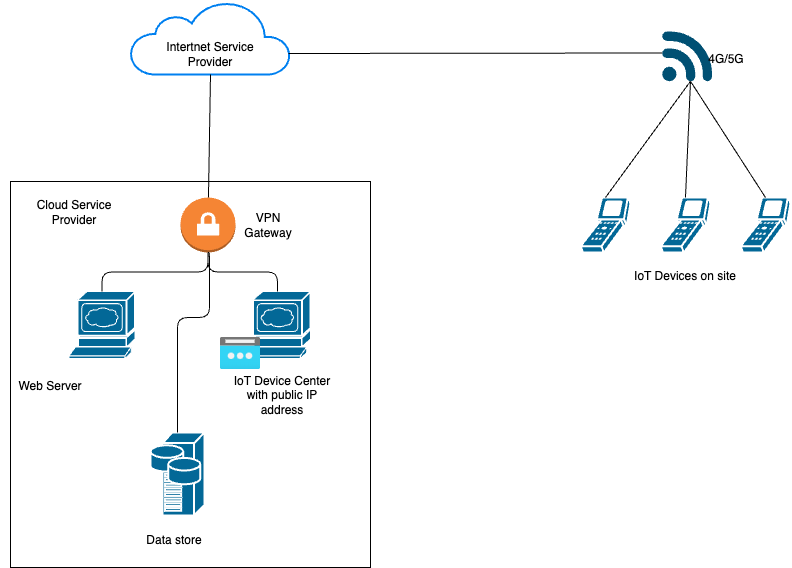

The diagram above was exported from draw.io. Its source (the exported page's mxGraphModel, read from the mxfile embedded in the PNG):
<mxGraphModel dx="1067" dy="498" grid="1" gridSize="10" guides="1" tooltips="1" connect="1" arrows="1" fold="1" page="1" pageScale="1" pageWidth="1169" pageHeight="827" math="0" shadow="0">
  <root>
    <mxCell id="0" />
    <mxCell id="1" parent="0" />
    <mxCell id="2" value="" style="rounded=0;whiteSpace=wrap;html=1;" vertex="1" parent="1">
      <mxGeometry x="190" y="390" width="360" height="386" as="geometry" />
    </mxCell>
    <mxCell id="3" value="" style="shape=mxgraph.cisco.servers.www_server;sketch=0;html=1;pointerEvents=1;dashed=0;fillColor=#036897;strokeColor=#ffffff;strokeWidth=2;verticalLabelPosition=bottom;verticalAlign=top;align=center;outlineConnect=0;" vertex="1" parent="1">
      <mxGeometry x="248.5" y="500" width="66" height="67" as="geometry" />
    </mxCell>
    <mxCell id="4" value="Web Server" style="text;html=1;strokeColor=none;fillColor=none;align=center;verticalAlign=middle;whiteSpace=wrap;rounded=0;" vertex="1" parent="1">
      <mxGeometry x="180" y="580" width="100" height="30" as="geometry" />
    </mxCell>
    <mxCell id="5" value="" style="shape=mxgraph.cisco.servers.storage_server;sketch=0;html=1;pointerEvents=1;dashed=0;fillColor=#036897;strokeColor=#ffffff;strokeWidth=2;verticalLabelPosition=bottom;verticalAlign=top;align=center;outlineConnect=0;" vertex="1" parent="1">
      <mxGeometry x="330" y="641" width="54" height="83" as="geometry" />
    </mxCell>
    <mxCell id="6" value="Data store" style="text;html=1;strokeColor=none;fillColor=none;align=center;verticalAlign=middle;whiteSpace=wrap;rounded=0;" vertex="1" parent="1">
      <mxGeometry x="303.5" y="734" width="100" height="30" as="geometry" />
    </mxCell>
    <mxCell id="7" value="" style="shape=mxgraph.cisco.servers.www_server;sketch=0;html=1;pointerEvents=1;dashed=0;fillColor=#036897;strokeColor=#ffffff;strokeWidth=2;verticalLabelPosition=bottom;verticalAlign=top;align=center;outlineConnect=0;" vertex="1" parent="1">
      <mxGeometry x="424" y="500" width="66" height="67" as="geometry" />
    </mxCell>
    <mxCell id="8" value="Cloud Service Provider" style="text;html=1;strokeColor=none;fillColor=none;align=center;verticalAlign=middle;whiteSpace=wrap;rounded=0;" vertex="1" parent="1">
      <mxGeometry x="203.5" y="406" width="100" height="30" as="geometry" />
    </mxCell>
    <mxCell id="9" value="IoT Device Center with public IP address" style="text;html=1;strokeColor=none;fillColor=none;align=center;verticalAlign=middle;whiteSpace=wrap;rounded=0;" vertex="1" parent="1">
      <mxGeometry x="411.88" y="589" width="100" height="30" as="geometry" />
    </mxCell>
    <mxCell id="10" value="" style="aspect=fixed;html=1;points=[];align=center;image;fontSize=12;image=img/lib/azure2/networking/Public_IP_Addresses.svg;" vertex="1" parent="1">
      <mxGeometry x="400" y="546" width="40" height="32" as="geometry" />
    </mxCell>
    <mxCell id="11" value="" style="outlineConnect=0;dashed=0;verticalLabelPosition=bottom;verticalAlign=top;align=center;html=1;shape=mxgraph.aws3.vpn_gateway;fillColor=#F58534;gradientColor=none;" vertex="1" parent="1">
      <mxGeometry x="360" y="406" width="55" height="55" as="geometry" />
    </mxCell>
    <mxCell id="12" value="" style="endArrow=none;html=1;elbow=vertical;exitX=0.5;exitY=0;exitDx=0;exitDy=0;exitPerimeter=0;entryX=0.5;entryY=1;entryDx=0;entryDy=0;entryPerimeter=0;edgeStyle=orthogonalEdgeStyle;" edge="1" parent="1" source="3" target="11">
      <mxGeometry width="50" height="50" relative="1" as="geometry">
        <mxPoint x="432.5" y="456" as="sourcePoint" />
        <mxPoint x="482.5" y="406" as="targetPoint" />
      </mxGeometry>
    </mxCell>
    <mxCell id="13" value="" style="endArrow=none;html=1;elbow=vertical;exitX=0.5;exitY=0;exitDx=0;exitDy=0;exitPerimeter=0;entryX=0.5;entryY=1;entryDx=0;entryDy=0;entryPerimeter=0;edgeStyle=orthogonalEdgeStyle;" edge="1" parent="1" source="7" target="11">
      <mxGeometry width="50" height="50" relative="1" as="geometry">
        <mxPoint x="291.5" y="510" as="sourcePoint" />
        <mxPoint x="399.4999999999998" y="481" as="targetPoint" />
      </mxGeometry>
    </mxCell>
    <mxCell id="14" value="" style="endArrow=none;html=1;elbow=vertical;exitX=0.5;exitY=0;exitDx=0;exitDy=0;exitPerimeter=0;entryX=0.5;entryY=1;entryDx=0;entryDy=0;entryPerimeter=0;edgeStyle=orthogonalEdgeStyle;" edge="1" parent="1" source="5" target="11">
      <mxGeometry width="50" height="50" relative="1" as="geometry">
        <mxPoint x="610" y="246" as="sourcePoint" />
        <mxPoint x="660" y="196" as="targetPoint" />
        <Array as="points">
          <mxPoint x="357" y="526" />
          <mxPoint x="389" y="526" />
          <mxPoint x="389" y="461" />
        </Array>
      </mxGeometry>
    </mxCell>
    <mxCell id="15" value="" style="group" vertex="1" connectable="0" parent="1">
      <mxGeometry x="310" y="210" width="160" height="73" as="geometry" />
    </mxCell>
    <mxCell id="16" value="" style="html=1;verticalLabelPosition=bottom;align=center;labelBackgroundColor=#ffffff;verticalAlign=top;strokeWidth=2;strokeColor=#0080F0;shadow=0;dashed=0;shape=mxgraph.ios7.icons.cloud;" vertex="1" parent="15">
      <mxGeometry width="160" height="73" as="geometry" />
    </mxCell>
    <mxCell id="17" value="Intertnet Service Provider" style="text;html=1;strokeColor=none;fillColor=none;align=center;verticalAlign=middle;whiteSpace=wrap;rounded=0;" vertex="1" parent="15">
      <mxGeometry x="30" y="33" width="100" height="40" as="geometry" />
    </mxCell>
    <mxCell id="18" value="" style="endArrow=none;html=1;entryX=0.5;entryY=1;entryDx=0;entryDy=0;" edge="1" parent="1" source="11" target="17">
      <mxGeometry width="50" height="50" relative="1" as="geometry">
        <mxPoint x="520" y="470" as="sourcePoint" />
        <mxPoint x="570" y="420" as="targetPoint" />
      </mxGeometry>
    </mxCell>
    <mxCell id="19" value="" style="shape=mxgraph.cisco.computers_and_peripherals.scanner;sketch=0;html=1;pointerEvents=1;dashed=0;fillColor=#036897;strokeColor=#ffffff;strokeWidth=2;verticalLabelPosition=bottom;verticalAlign=top;align=center;outlineConnect=0;" vertex="1" parent="1">
      <mxGeometry x="760" y="406" width="50" height="55" as="geometry" />
    </mxCell>
    <mxCell id="20" value="IoT Devices on site" style="text;html=1;strokeColor=none;fillColor=none;align=center;verticalAlign=middle;whiteSpace=wrap;rounded=0;" vertex="1" parent="1">
      <mxGeometry x="800" y="470" width="130" height="30" as="geometry" />
    </mxCell>
    <mxCell id="21" value="" style="points=[[0.005,0.09,0],[0.08,0,0],[0.76,0.25,0],[1,0.92,0],[0.91,0.995,0],[0.57,0.995,0],[0.045,0.955,0],[0.005,0.43,0]];verticalLabelPosition=bottom;sketch=0;html=1;verticalAlign=top;aspect=fixed;align=center;pointerEvents=1;shape=mxgraph.cisco19.3g_4g_indicator;fillColor=#005073;strokeColor=none;" vertex="1" parent="1">
      <mxGeometry x="841.5" y="240" width="50" height="50" as="geometry" />
    </mxCell>
    <mxCell id="22" value="4G/5G" style="text;html=1;strokeColor=none;fillColor=none;align=center;verticalAlign=middle;whiteSpace=wrap;rounded=0;" vertex="1" parent="1">
      <mxGeometry x="870" y="253" width="71.5" height="30" as="geometry" />
    </mxCell>
    <mxCell id="23" value="" style="endArrow=none;html=1;elbow=vertical;exitX=0.57;exitY=0.995;exitDx=0;exitDy=0;exitPerimeter=0;entryX=0.5;entryY=0;entryDx=0;entryDy=0;entryPerimeter=0;" edge="1" parent="1" source="21" target="19">
      <mxGeometry width="50" height="50" relative="1" as="geometry">
        <mxPoint x="645.75" y="465" as="sourcePoint" />
        <mxPoint x="695.75" y="415" as="targetPoint" />
      </mxGeometry>
    </mxCell>
    <mxCell id="24" value="" style="shape=mxgraph.cisco.computers_and_peripherals.scanner;sketch=0;html=1;pointerEvents=1;dashed=0;fillColor=#036897;strokeColor=#ffffff;strokeWidth=2;verticalLabelPosition=bottom;verticalAlign=top;align=center;outlineConnect=0;" vertex="1" parent="1">
      <mxGeometry x="840" y="406" width="50" height="55" as="geometry" />
    </mxCell>
    <mxCell id="25" value="" style="shape=mxgraph.cisco.computers_and_peripherals.scanner;sketch=0;html=1;pointerEvents=1;dashed=0;fillColor=#036897;strokeColor=#ffffff;strokeWidth=2;verticalLabelPosition=bottom;verticalAlign=top;align=center;outlineConnect=0;" vertex="1" parent="1">
      <mxGeometry x="920" y="406" width="50" height="55" as="geometry" />
    </mxCell>
    <mxCell id="26" value="" style="endArrow=none;html=1;elbow=vertical;exitX=0.57;exitY=0.995;exitDx=0;exitDy=0;exitPerimeter=0;entryX=0.5;entryY=0;entryDx=0;entryDy=0;entryPerimeter=0;" edge="1" parent="1" source="21" target="24">
      <mxGeometry width="50" height="50" relative="1" as="geometry">
        <mxPoint x="848.5" y="292.75" as="sourcePoint" />
        <mxPoint x="804.759535655058" y="416" as="targetPoint" />
      </mxGeometry>
    </mxCell>
    <mxCell id="27" value="" style="endArrow=none;html=1;elbow=vertical;exitX=0.57;exitY=0.995;exitDx=0;exitDy=0;exitPerimeter=0;entryX=0.5;entryY=0;entryDx=0;entryDy=0;entryPerimeter=0;" edge="1" parent="1" source="21" target="25">
      <mxGeometry width="50" height="50" relative="1" as="geometry">
        <mxPoint x="848.5" y="292.75" as="sourcePoint" />
        <mxPoint x="875" y="416" as="targetPoint" />
      </mxGeometry>
    </mxCell>
    <mxCell id="28" value="" style="endArrow=none;html=1;entryX=0.988;entryY=0.712;entryDx=0;entryDy=0;entryPerimeter=0;exitX=0.005;exitY=0.43;exitDx=0;exitDy=0;exitPerimeter=0;" edge="1" parent="1" source="21" target="16">
      <mxGeometry width="50" height="50" relative="1" as="geometry">
        <mxPoint x="810" y="470" as="sourcePoint" />
        <mxPoint x="860" y="420" as="targetPoint" />
      </mxGeometry>
    </mxCell>
    <mxCell id="31" value="VPN Gateway" style="text;html=1;strokeColor=none;fillColor=none;align=center;verticalAlign=middle;whiteSpace=wrap;rounded=0;" vertex="1" parent="1">
      <mxGeometry x="415" y="418.5" width="65.5" height="30" as="geometry" />
    </mxCell>
  </root>
</mxGraphModel>